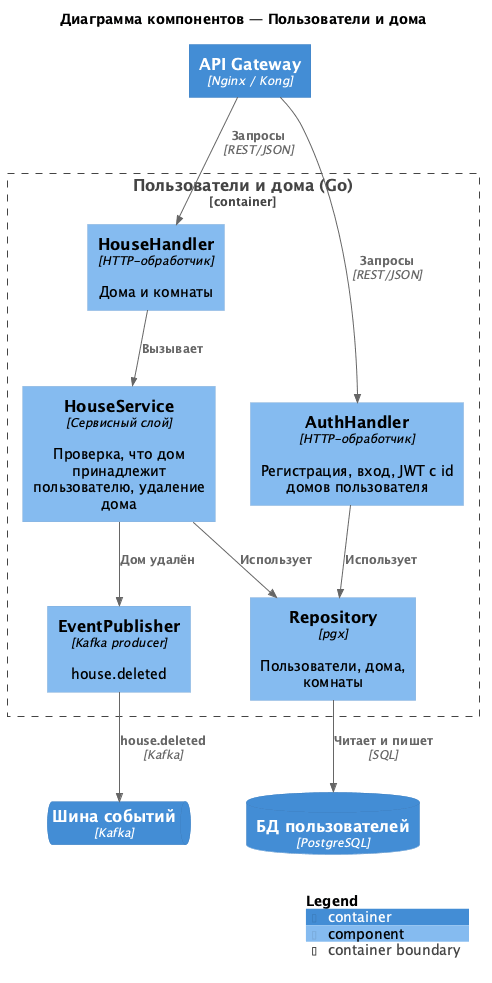

The diagram above was rendered by PlantUML. Its source (embedded in the PNG):
@startuml c4-component-users
!include https://raw.githubusercontent.com/plantuml-stdlib/C4-PlantUML/master/C4_Component.puml

title Диаграмма компонентов — Пользователи и дома

Container(gw, "API Gateway", "Nginx / Kong")
ContainerDb(db, "БД пользователей", "PostgreSQL")
ContainerQueue(kafka, "Шина событий", "Kafka")

Container_Boundary(users, "Пользователи и дома (Go)") {
    Component(auth, "AuthHandler", "HTTP-обработчик", "Регистрация, вход, JWT с id домов пользователя")
    Component(houses, "HouseHandler", "HTTP-обработчик", "Дома и комнаты")
    Component(svc, "HouseService", "Сервисный слой", "Проверка, что дом принадлежит пользователю, удаление дома")
    Component(events, "EventPublisher", "Kafka producer", "house.deleted")
    Component(repo, "Repository", "pgx", "Пользователи, дома, комнаты")
}

Rel(gw, auth, "Запросы", "REST/JSON")
Rel(gw, houses, "Запросы", "REST/JSON")
Rel(auth, repo, "Использует")
Rel(houses, svc, "Вызывает")
Rel(svc, repo, "Использует")
Rel(svc, events, "Дом удалён")
Rel(repo, db, "Читает и пишет", "SQL")
Rel(events, kafka, "house.deleted", "Kafka")

SHOW_LEGEND()
@enduml